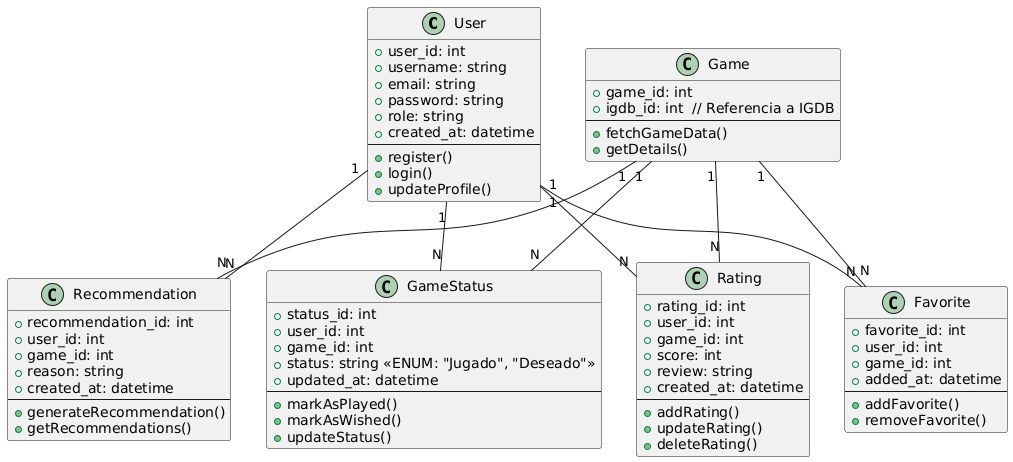

The diagram above was rendered by PlantUML. Its source (embedded in the PNG):
@startuml
class User {
  + user_id: int
  + username: string
  + email: string
  + password: string
  + role: string
  + created_at: datetime
  --
  + register()
  + login()
  + updateProfile()
}

class Game {
  + game_id: int
  + igdb_id: int  // Referencia a IGDB
  --
  + fetchGameData()
  + getDetails()
}

class Rating {
  + rating_id: int
  + user_id: int
  + game_id: int
  + score: int
  + review: string
  + created_at: datetime
  --
  + addRating()
  + updateRating()
  + deleteRating()
}

class Favorite {
  + favorite_id: int
  + user_id: int
  + game_id: int
  + added_at: datetime
  --
  + addFavorite()
  + removeFavorite()
}

class Recommendation {
  + recommendation_id: int
  + user_id: int
  + game_id: int
  + reason: string
  + created_at: datetime
  --
  + generateRecommendation()
  + getRecommendations()
}

class GameStatus {
  + status_id: int
  + user_id: int
  + game_id: int
  + status: string <<ENUM: "Jugado", "Deseado">>
  + updated_at: datetime
  --
  + markAsPlayed()
  + markAsWished()
  + updateStatus()
}

User "1" -- "N" Rating
User "1" -- "N" Favorite
User "1" -- "N" Recommendation
User "1" -- "N" GameStatus

Game "1" -- "N" Rating
Game "1" -- "N" Favorite
Game "1" -- "N" Recommendation
Game "1" -- "N" GameStatus
@enduml